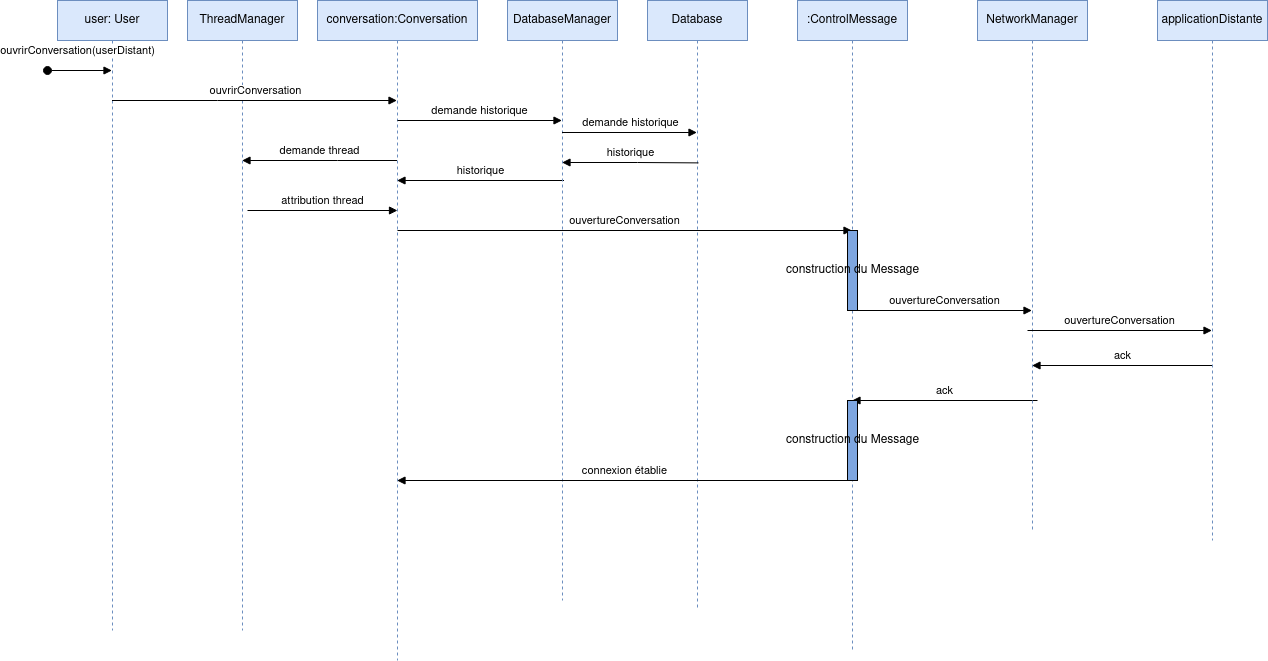

The diagram above was exported from draw.io. Its source (the exported page's mxGraphModel, read from the mxfile embedded in the PNG):
<mxGraphModel dx="1422" dy="737" grid="1" gridSize="10" guides="1" tooltips="1" connect="1" arrows="1" fold="1" page="1" pageScale="1" pageWidth="827" pageHeight="1169" math="0" shadow="0">
  <root>
    <mxCell id="0" />
    <mxCell id="1" parent="0" />
    <mxCell id="u8E2FWptmw1ERIgbATou-3" value="conversation:Conversation" style="shape=umlLifeline;perimeter=lifelinePerimeter;whiteSpace=wrap;html=1;container=1;collapsible=0;recursiveResize=0;outlineConnect=0;fillColor=#dae8fc;strokeColor=#6c8ebf;" parent="1" vertex="1">
      <mxGeometry x="340" width="160" height="660" as="geometry" />
    </mxCell>
    <mxCell id="u8E2FWptmw1ERIgbATou-14" value="demande historique" style="html=1;verticalAlign=bottom;endArrow=block;rounded=0;" parent="u8E2FWptmw1ERIgbATou-3" target="u8E2FWptmw1ERIgbATou-5" edge="1">
      <mxGeometry width="80" relative="1" as="geometry">
        <mxPoint x="80" y="120" as="sourcePoint" />
        <mxPoint x="154" y="120" as="targetPoint" />
      </mxGeometry>
    </mxCell>
    <mxCell id="u8E2FWptmw1ERIgbATou-17" value="historique" style="html=1;verticalAlign=bottom;endArrow=block;rounded=0;exitX=0.51;exitY=0.54;exitDx=0;exitDy=0;exitPerimeter=0;" parent="u8E2FWptmw1ERIgbATou-3" target="u8E2FWptmw1ERIgbATou-3" edge="1">
      <mxGeometry width="80" relative="1" as="geometry">
        <mxPoint x="246.5" y="180" as="sourcePoint" />
        <mxPoint x="110" y="180" as="targetPoint" />
      </mxGeometry>
    </mxCell>
    <mxCell id="u8E2FWptmw1ERIgbATou-22" value="ouvertureConversation" style="html=1;verticalAlign=bottom;endArrow=block;rounded=0;" parent="u8E2FWptmw1ERIgbATou-3" target="u8E2FWptmw1ERIgbATou-6" edge="1">
      <mxGeometry width="80" relative="1" as="geometry">
        <mxPoint x="80" y="230" as="sourcePoint" />
        <mxPoint x="244.5" y="230" as="targetPoint" />
      </mxGeometry>
    </mxCell>
    <mxCell id="u8E2FWptmw1ERIgbATou-4" value="Database" style="shape=umlLifeline;perimeter=lifelinePerimeter;whiteSpace=wrap;html=1;container=1;collapsible=0;recursiveResize=0;outlineConnect=0;fillColor=#dae8fc;strokeColor=#6c8ebf;" parent="1" vertex="1">
      <mxGeometry x="670" width="100" height="610" as="geometry" />
    </mxCell>
    <mxCell id="u8E2FWptmw1ERIgbATou-5" value="DatabaseManager" style="shape=umlLifeline;perimeter=lifelinePerimeter;whiteSpace=wrap;html=1;container=1;collapsible=0;recursiveResize=0;outlineConnect=0;fillColor=#dae8fc;strokeColor=#6c8ebf;" parent="1" vertex="1">
      <mxGeometry x="530" width="110" height="600" as="geometry" />
    </mxCell>
    <mxCell id="u8E2FWptmw1ERIgbATou-6" value=":ControlMessage" style="shape=umlLifeline;perimeter=lifelinePerimeter;whiteSpace=wrap;html=1;container=1;collapsible=0;recursiveResize=0;outlineConnect=0;fillColor=#dae8fc;strokeColor=#6c8ebf;" parent="1" vertex="1">
      <mxGeometry x="820" width="110" height="650" as="geometry" />
    </mxCell>
    <mxCell id="u8E2FWptmw1ERIgbATou-23" value="construction du Message" style="html=1;points=[];perimeter=orthogonalPerimeter;fillColor=#7EA6E0;" parent="u8E2FWptmw1ERIgbATou-6" vertex="1">
      <mxGeometry x="50" y="230" width="10" height="80" as="geometry" />
    </mxCell>
    <mxCell id="u8E2FWptmw1ERIgbATou-28" value="ack" style="html=1;verticalAlign=bottom;endArrow=block;rounded=0;" parent="u8E2FWptmw1ERIgbATou-6" target="u8E2FWptmw1ERIgbATou-6" edge="1">
      <mxGeometry width="80" relative="1" as="geometry">
        <mxPoint x="240" y="400" as="sourcePoint" />
        <mxPoint x="60" y="400" as="targetPoint" />
      </mxGeometry>
    </mxCell>
    <mxCell id="u8E2FWptmw1ERIgbATou-29" value="construction du Message" style="html=1;points=[];perimeter=orthogonalPerimeter;fillColor=#7EA6E0;" parent="u8E2FWptmw1ERIgbATou-6" vertex="1">
      <mxGeometry x="50" y="400" width="10" height="80" as="geometry" />
    </mxCell>
    <mxCell id="u8E2FWptmw1ERIgbATou-8" value="NetworkManager" style="shape=umlLifeline;perimeter=lifelinePerimeter;whiteSpace=wrap;html=1;container=1;collapsible=0;recursiveResize=0;outlineConnect=0;fillColor=#dae8fc;strokeColor=#6c8ebf;" parent="1" vertex="1">
      <mxGeometry x="1000" width="110" height="530" as="geometry" />
    </mxCell>
    <mxCell id="u8E2FWptmw1ERIgbATou-9" value="ThreadManager" style="shape=umlLifeline;perimeter=lifelinePerimeter;whiteSpace=wrap;html=1;container=1;collapsible=0;recursiveResize=0;outlineConnect=0;fillColor=#dae8fc;strokeColor=#6c8ebf;" parent="1" vertex="1">
      <mxGeometry x="210" width="110" height="630" as="geometry" />
    </mxCell>
    <mxCell id="u8E2FWptmw1ERIgbATou-20" value="attribution thread" style="html=1;verticalAlign=bottom;endArrow=block;rounded=0;" parent="u8E2FWptmw1ERIgbATou-9" edge="1">
      <mxGeometry width="80" relative="1" as="geometry">
        <mxPoint x="60" y="210" as="sourcePoint" />
        <mxPoint x="210" y="210" as="targetPoint" />
      </mxGeometry>
    </mxCell>
    <mxCell id="u8E2FWptmw1ERIgbATou-10" value="applicationDistante" style="shape=umlLifeline;perimeter=lifelinePerimeter;whiteSpace=wrap;html=1;container=1;collapsible=0;recursiveResize=0;outlineConnect=0;fillColor=#dae8fc;strokeColor=#6c8ebf;" parent="1" vertex="1">
      <mxGeometry x="1180" width="110" height="540" as="geometry" />
    </mxCell>
    <mxCell id="u8E2FWptmw1ERIgbATou-11" value="user: User" style="shape=umlLifeline;perimeter=lifelinePerimeter;whiteSpace=wrap;html=1;container=1;collapsible=0;recursiveResize=0;outlineConnect=0;fillColor=#dae8fc;strokeColor=#6c8ebf;" parent="1" vertex="1">
      <mxGeometry x="80" width="110" height="630" as="geometry" />
    </mxCell>
    <mxCell id="u8E2FWptmw1ERIgbATou-12" value="ouvrirConversation(userDistant)" style="html=1;verticalAlign=bottom;startArrow=oval;startFill=1;endArrow=block;startSize=8;rounded=0;" parent="u8E2FWptmw1ERIgbATou-11" target="u8E2FWptmw1ERIgbATou-11" edge="1">
      <mxGeometry x="-0.0698" y="10" width="60" relative="1" as="geometry">
        <mxPoint x="-10" y="70" as="sourcePoint" />
        <mxPoint x="50" y="70" as="targetPoint" />
        <mxPoint as="offset" />
      </mxGeometry>
    </mxCell>
    <mxCell id="u8E2FWptmw1ERIgbATou-13" value="ouvrirConversation" style="html=1;verticalAlign=bottom;endArrow=block;rounded=0;" parent="1" source="u8E2FWptmw1ERIgbATou-11" target="u8E2FWptmw1ERIgbATou-3" edge="1">
      <mxGeometry width="80" relative="1" as="geometry">
        <mxPoint x="260" y="140" as="sourcePoint" />
        <mxPoint x="340" y="140" as="targetPoint" />
        <Array as="points">
          <mxPoint x="240" y="100" />
        </Array>
      </mxGeometry>
    </mxCell>
    <mxCell id="u8E2FWptmw1ERIgbATou-15" value="demande historique" style="html=1;verticalAlign=bottom;endArrow=block;rounded=0;" parent="1" source="u8E2FWptmw1ERIgbATou-5" edge="1">
      <mxGeometry width="80" relative="1" as="geometry">
        <mxPoint x="580" y="140" as="sourcePoint" />
        <mxPoint x="719.5" y="132" as="targetPoint" />
      </mxGeometry>
    </mxCell>
    <mxCell id="u8E2FWptmw1ERIgbATou-16" value="historique" style="html=1;verticalAlign=bottom;endArrow=block;rounded=0;exitX=0.51;exitY=0.54;exitDx=0;exitDy=0;exitPerimeter=0;" parent="1" edge="1">
      <mxGeometry width="80" relative="1" as="geometry">
        <mxPoint x="721" y="162.4000000000001" as="sourcePoint" />
        <mxPoint x="584.5" y="162" as="targetPoint" />
        <Array as="points">
          <mxPoint x="660" y="162" />
        </Array>
      </mxGeometry>
    </mxCell>
    <mxCell id="u8E2FWptmw1ERIgbATou-19" value="&lt;div&gt;demande thread&lt;/div&gt;" style="html=1;verticalAlign=bottom;endArrow=block;rounded=0;" parent="1" source="u8E2FWptmw1ERIgbATou-3" target="u8E2FWptmw1ERIgbATou-9" edge="1">
      <mxGeometry width="80" relative="1" as="geometry">
        <mxPoint x="380" y="210" as="sourcePoint" />
        <mxPoint x="460" y="210" as="targetPoint" />
        <Array as="points">
          <mxPoint x="360" y="160" />
        </Array>
      </mxGeometry>
    </mxCell>
    <mxCell id="u8E2FWptmw1ERIgbATou-24" value="ouvertureConversation" style="html=1;verticalAlign=bottom;endArrow=block;rounded=0;" parent="1" target="u8E2FWptmw1ERIgbATou-8" edge="1">
      <mxGeometry width="80" relative="1" as="geometry">
        <mxPoint x="880" y="310" as="sourcePoint" />
        <mxPoint x="1050" y="310" as="targetPoint" />
      </mxGeometry>
    </mxCell>
    <mxCell id="u8E2FWptmw1ERIgbATou-25" value="ouvertureConversation" style="html=1;verticalAlign=bottom;endArrow=block;rounded=0;" parent="1" target="u8E2FWptmw1ERIgbATou-10" edge="1">
      <mxGeometry width="80" relative="1" as="geometry">
        <mxPoint x="1050" y="330" as="sourcePoint" />
        <mxPoint x="1224.5" y="330" as="targetPoint" />
      </mxGeometry>
    </mxCell>
    <mxCell id="u8E2FWptmw1ERIgbATou-27" value="ack" style="html=1;verticalAlign=bottom;endArrow=block;rounded=0;" parent="1" edge="1">
      <mxGeometry width="80" relative="1" as="geometry">
        <mxPoint x="1234.5" y="365" as="sourcePoint" />
        <mxPoint x="1054.5" y="365" as="targetPoint" />
      </mxGeometry>
    </mxCell>
    <mxCell id="u8E2FWptmw1ERIgbATou-31" value="connexion établie" style="html=1;verticalAlign=bottom;endArrow=block;rounded=0;exitX=0.5;exitY=1;exitDx=0;exitDy=0;exitPerimeter=0;" parent="1" source="u8E2FWptmw1ERIgbATou-29" target="u8E2FWptmw1ERIgbATou-3" edge="1">
      <mxGeometry width="80" relative="1" as="geometry">
        <mxPoint x="720" y="390" as="sourcePoint" />
        <mxPoint x="800" y="390" as="targetPoint" />
      </mxGeometry>
    </mxCell>
  </root>
</mxGraphModel>